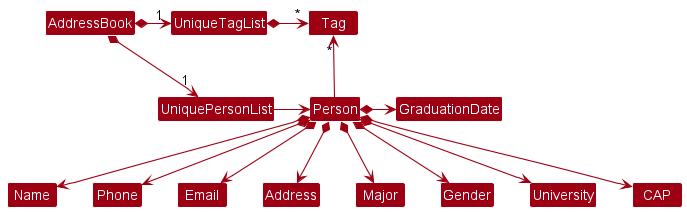

The diagram above was rendered by PlantUML. Its source (embedded in the PNG):
@startuml
!include style.puml
skinparam arrowThickness 1.1
skinparam arrowColor MODEL_COLOR
skinparam classBackgroundColor MODEL_COLOR

AddressBook *-right-> "1" UniquePersonList
AddressBook *-right-> "1" UniqueTagList
UniqueTagList -[hidden]down- UniquePersonList
UniqueTagList -[hidden]down- UniquePersonList

UniqueTagList *-right-> "*" Tag
UniquePersonList -right-> Person

Person -up-> "*" Tag

Person *--> Name
Person *--> Phone
Person *--> Email
Person *--> Address
Person *-right> GraduationDate
Person *--> Major
Person *--> Gender
Person *--> University
Person *--> CAP
@enduml